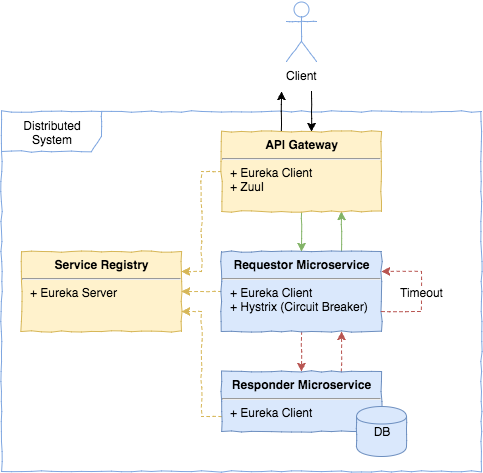

The diagram above was exported from draw.io. Its source (the exported page's mxGraphModel, read from the mxfile embedded in the PNG):
<mxGraphModel dx="885" dy="577" grid="1" gridSize="10" guides="1" tooltips="1" connect="1" arrows="1" fold="1" page="1" pageScale="1" pageWidth="850" pageHeight="1100" background="#ffffff" math="0" shadow="0">
  <root>
    <mxCell id="0" />
    <mxCell id="1" parent="0" />
    <mxCell id="6ac23f77871e916-30" value="Distributed System" style="shape=umlFrame;whiteSpace=wrap;html=1;rounded=0;shadow=0;glass=0;comic=1;labelBackgroundColor=none;strokeColor=#7EA6E0;strokeWidth=1;gradientColor=none;fontSize=12;width=100;height=40;" vertex="1" parent="1">
      <mxGeometry x="140" y="180" width="480" height="360" as="geometry" />
    </mxCell>
    <mxCell id="58b94a53e9bc11a3-2" style="edgeStyle=orthogonalEdgeStyle;rounded=0;comic=1;html=1;exitX=0.5;exitY=1;shadow=0;startArrow=classic;startFill=1;jettySize=auto;orthogonalLoop=1;strokeColor=#000000;fontSize=12;" edge="1" parent="1">
      <mxGeometry relative="1" as="geometry">
        <mxPoint x="420" y="410" as="sourcePoint" />
        <mxPoint x="420" y="410" as="targetPoint" />
      </mxGeometry>
    </mxCell>
    <mxCell id="58b94a53e9bc11a3-17" style="edgeStyle=orthogonalEdgeStyle;rounded=0;comic=1;html=1;exitX=0.75;exitY=0;shadow=0;startArrow=classic;startFill=1;jettySize=auto;orthogonalLoop=1;strokeColor=#000000;fontSize=12;endArrow=none;endFill=0;" edge="1" parent="1">
      <mxGeometry relative="1" as="geometry">
        <mxPoint x="450" y="160" as="targetPoint" />
        <mxPoint x="450" y="200" as="sourcePoint" />
      </mxGeometry>
    </mxCell>
    <mxCell id="58b94a53e9bc11a3-18" style="edgeStyle=orthogonalEdgeStyle;rounded=0;comic=1;html=1;exitX=0.5;exitY=0;shadow=0;startArrow=none;startFill=0;jettySize=auto;orthogonalLoop=1;strokeColor=#000000;fontSize=12;" edge="1" parent="1">
      <mxGeometry relative="1" as="geometry">
        <mxPoint x="420" y="160" as="targetPoint" />
        <mxPoint x="420" y="200" as="sourcePoint" />
      </mxGeometry>
    </mxCell>
    <mxCell id="1aa70b5f8b8ff66f-2" value="Client" style="shape=umlActor;verticalLabelPosition=bottom;labelBackgroundColor=#ffffff;verticalAlign=top;html=1;rounded=0;shadow=0;glass=0;comic=1;strokeColor=#7EA6E0;strokeWidth=1;gradientColor=none;fontSize=12;" vertex="1" parent="1">
      <mxGeometry x="425" y="70" width="30" height="60" as="geometry" />
    </mxCell>
    <mxCell id="655c0a8301cfd749-23" style="edgeStyle=orthogonalEdgeStyle;rounded=0;comic=1;html=1;exitX=0.5;exitY=1;entryX=0.5;entryY=0;shadow=0;startArrow=none;startFill=0;endArrow=classic;endFill=1;jettySize=auto;orthogonalLoop=1;strokeColor=#b85450;fontSize=12;dashed=1;fillColor=#f8cecc;" edge="1" parent="1" source="655c0a8301cfd749-5" target="655c0a8301cfd749-10">
      <mxGeometry relative="1" as="geometry" />
    </mxCell>
    <mxCell id="655c0a8301cfd749-25" style="edgeStyle=orthogonalEdgeStyle;rounded=0;comic=1;html=1;exitX=0.75;exitY=0;entryX=0.75;entryY=1;shadow=0;startArrow=none;startFill=0;endArrow=classic;endFill=1;jettySize=auto;orthogonalLoop=1;strokeColor=#82b366;fontSize=12;fillColor=#d5e8d4;" edge="1" parent="1" source="655c0a8301cfd749-5" target="655c0a8301cfd749-15">
      <mxGeometry relative="1" as="geometry" />
    </mxCell>
    <mxCell id="655c0a8301cfd749-33" style="edgeStyle=orthogonalEdgeStyle;rounded=0;comic=1;html=1;exitX=0;exitY=0.5;entryX=1;entryY=0.5;shadow=0;dashed=1;startArrow=none;startFill=0;endArrow=classic;endFill=1;jettySize=auto;orthogonalLoop=1;strokeColor=#d6b656;fontSize=12;fillColor=#fff2cc;" edge="1" parent="1" source="655c0a8301cfd749-5" target="655c0a8301cfd749-17">
      <mxGeometry relative="1" as="geometry" />
    </mxCell>
    <mxCell id="655c0a8301cfd749-5" value="&lt;p style=&quot;margin: 0px ; margin-top: 6px ; text-align: center&quot;&gt;&lt;b&gt;Requestor Microservice&lt;/b&gt;&lt;/p&gt;&lt;hr&gt;&lt;p style=&quot;margin: 0px ; margin-left: 8px&quot;&gt;+ Eureka Client&lt;br&gt;+&amp;nbsp;&lt;span&gt;Hystrix (&lt;/span&gt;&lt;span&gt;Circuit Breaker)&lt;/span&gt;&lt;/p&gt;" style="align=left;overflow=fill;html=1;rounded=0;shadow=0;glass=0;comic=1;labelBackgroundColor=none;strokeColor=#6c8ebf;strokeWidth=1;fontSize=12;fillColor=#dae8fc;" vertex="1" parent="1">
      <mxGeometry x="360" y="320" width="160" height="80" as="geometry" />
    </mxCell>
    <mxCell id="655c0a8301cfd749-24" style="edgeStyle=orthogonalEdgeStyle;rounded=0;comic=1;html=1;exitX=0.75;exitY=0;entryX=0.75;entryY=1;shadow=0;startArrow=none;startFill=0;endArrow=classic;endFill=1;jettySize=auto;orthogonalLoop=1;strokeColor=#b85450;fontSize=12;dashed=1;fillColor=#f8cecc;" edge="1" parent="1" source="655c0a8301cfd749-10" target="655c0a8301cfd749-5">
      <mxGeometry relative="1" as="geometry" />
    </mxCell>
    <mxCell id="655c0a8301cfd749-29" style="edgeStyle=orthogonalEdgeStyle;rounded=0;comic=1;html=1;exitX=0;exitY=0.75;entryX=1;entryY=0.75;shadow=0;dashed=1;startArrow=none;startFill=0;endArrow=classic;endFill=1;jettySize=auto;orthogonalLoop=1;strokeColor=#d6b656;fontSize=12;fillColor=#fff2cc;" edge="1" parent="1" source="655c0a8301cfd749-10" target="655c0a8301cfd749-17">
      <mxGeometry relative="1" as="geometry">
        <Array as="points">
          <mxPoint x="340" y="485" />
          <mxPoint x="340" y="380" />
        </Array>
      </mxGeometry>
    </mxCell>
    <mxCell id="655c0a8301cfd749-10" value="&lt;p style=&quot;margin: 0px ; margin-top: 6px ; text-align: center&quot;&gt;&lt;b&gt;Responder Microservice&lt;/b&gt;&lt;/p&gt;&lt;hr&gt;&lt;p style=&quot;margin: 0px ; margin-left: 8px&quot;&gt;+ Eureka Client&lt;br&gt;&lt;/p&gt;" style="align=left;overflow=fill;html=1;rounded=0;shadow=0;glass=0;comic=1;labelBackgroundColor=none;strokeColor=#6c8ebf;strokeWidth=1;fontSize=12;fillColor=#dae8fc;" vertex="1" parent="1">
      <mxGeometry x="360" y="440" width="160" height="60" as="geometry" />
    </mxCell>
    <mxCell id="655c0a8301cfd749-14" value="DB" style="shape=cylinder;whiteSpace=wrap;html=1;rounded=1;shadow=0;glass=0;comic=1;labelBackgroundColor=none;strokeColor=#6c8ebf;strokeWidth=1;fontSize=12;fillColor=#dae8fc;" vertex="1" parent="1">
      <mxGeometry x="495" y="475" width="50" height="50" as="geometry" />
    </mxCell>
    <mxCell id="655c0a8301cfd749-21" style="edgeStyle=orthogonalEdgeStyle;rounded=0;comic=1;html=1;exitX=0.5;exitY=1;entryX=0.5;entryY=0;shadow=0;startArrow=none;startFill=0;endArrow=classic;endFill=1;jettySize=auto;orthogonalLoop=1;strokeColor=#82b366;fontSize=12;fillColor=#d5e8d4;" edge="1" parent="1" source="655c0a8301cfd749-15" target="655c0a8301cfd749-5">
      <mxGeometry relative="1" as="geometry" />
    </mxCell>
    <mxCell id="655c0a8301cfd749-30" style="edgeStyle=orthogonalEdgeStyle;rounded=0;comic=1;html=1;exitX=0;exitY=0.5;entryX=1;entryY=0.25;shadow=0;dashed=1;startArrow=none;startFill=0;endArrow=classic;endFill=1;jettySize=auto;orthogonalLoop=1;strokeColor=#d6b656;fontSize=12;fillColor=#fff2cc;" edge="1" parent="1" source="655c0a8301cfd749-15" target="655c0a8301cfd749-17">
      <mxGeometry relative="1" as="geometry">
        <Array as="points">
          <mxPoint x="340" y="240" />
          <mxPoint x="340" y="340" />
        </Array>
      </mxGeometry>
    </mxCell>
    <mxCell id="655c0a8301cfd749-15" value="&lt;p style=&quot;margin: 0px ; margin-top: 6px ; text-align: center&quot;&gt;&lt;b&gt;API Gateway&lt;/b&gt;&lt;/p&gt;&lt;hr&gt;&lt;p style=&quot;margin: 0px ; margin-left: 8px&quot;&gt;+ Eureka Client&lt;br&gt;+ Zuul&lt;/p&gt;" style="align=left;overflow=fill;html=1;rounded=0;shadow=0;glass=0;comic=1;labelBackgroundColor=none;strokeColor=#d6b656;strokeWidth=1;fontSize=12;fillColor=#fff2cc;" vertex="1" parent="1">
      <mxGeometry x="360" y="200" width="160" height="80" as="geometry" />
    </mxCell>
    <mxCell id="655c0a8301cfd749-17" value="&lt;p style=&quot;margin: 0px ; margin-top: 6px ; text-align: center&quot;&gt;&lt;b&gt;Service Registry&lt;/b&gt;&lt;/p&gt;&lt;hr&gt;&lt;p style=&quot;margin: 0px ; margin-left: 8px&quot;&gt;+ Eureka Server&lt;br&gt;&lt;/p&gt;" style="align=left;overflow=fill;html=1;rounded=0;shadow=0;glass=0;comic=1;labelBackgroundColor=none;strokeColor=#d6b656;strokeWidth=1;fontSize=12;fillColor=#fff2cc;" vertex="1" parent="1">
      <mxGeometry x="160" y="320" width="160" height="80" as="geometry" />
    </mxCell>
    <mxCell id="655c0a8301cfd749-26" style="edgeStyle=orthogonalEdgeStyle;rounded=0;comic=1;html=1;exitX=1;exitY=0.75;entryX=1;entryY=0.25;shadow=0;startArrow=none;startFill=0;endArrow=classic;endFill=1;jettySize=auto;orthogonalLoop=1;strokeColor=#b85450;fontSize=12;dashed=1;fillColor=#f8cecc;" edge="1" parent="1" source="655c0a8301cfd749-5" target="655c0a8301cfd749-5">
      <mxGeometry relative="1" as="geometry">
        <Array as="points">
          <mxPoint x="560" y="380" />
          <mxPoint x="560" y="340" />
        </Array>
      </mxGeometry>
    </mxCell>
    <mxCell id="655c0a8301cfd749-27" value="Timeout" style="text;html=1;resizable=0;points=[];align=center;verticalAlign=middle;labelBackgroundColor=#ffffff;fontSize=12;" vertex="1" connectable="0" parent="655c0a8301cfd749-26">
      <mxGeometry x="-0.2" y="8" relative="1" as="geometry">
        <mxPoint x="8" y="-12" as="offset" />
      </mxGeometry>
    </mxCell>
  </root>
</mxGraphModel>